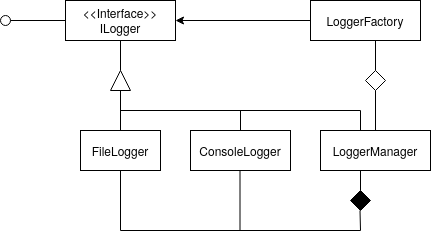

The diagram above was exported from draw.io. Its source (the exported page's mxGraphModel, read from the mxfile embedded in the PNG):
<mxGraphModel dx="868" dy="489" grid="1" gridSize="10" guides="1" tooltips="1" connect="1" arrows="1" fold="1" page="1" pageScale="1" pageWidth="850" pageHeight="1100" background="#ffffff" math="0" shadow="0">
  <root>
    <mxCell id="0" />
    <mxCell id="1" parent="0" />
    <mxCell id="Sz_pGwxm9CSWCnXBMcIN-3" value="&lt;div&gt;&amp;lt;&amp;lt;Interface&amp;gt;&amp;gt;&lt;/div&gt;&lt;div&gt;ILogger&lt;br&gt;&lt;/div&gt;" style="rounded=0;whiteSpace=wrap;html=1;" vertex="1" parent="1">
      <mxGeometry x="185" y="90" width="110" height="40" as="geometry" />
    </mxCell>
    <mxCell id="Sz_pGwxm9CSWCnXBMcIN-4" value="" style="ellipse;whiteSpace=wrap;html=1;aspect=fixed;" vertex="1" parent="1">
      <mxGeometry x="120" y="105" width="10" height="10" as="geometry" />
    </mxCell>
    <mxCell id="Sz_pGwxm9CSWCnXBMcIN-5" value="" style="endArrow=none;html=1;entryX=0;entryY=0.5;entryDx=0;entryDy=0;exitX=1;exitY=0.5;exitDx=0;exitDy=0;" edge="1" parent="1" source="Sz_pGwxm9CSWCnXBMcIN-4" target="Sz_pGwxm9CSWCnXBMcIN-3">
      <mxGeometry width="50" height="50" relative="1" as="geometry">
        <mxPoint x="150" y="110" as="sourcePoint" />
        <mxPoint x="160" y="60" as="targetPoint" />
      </mxGeometry>
    </mxCell>
    <mxCell id="Sz_pGwxm9CSWCnXBMcIN-6" value="" style="endArrow=none;html=1;entryX=0.5;entryY=1;entryDx=0;entryDy=0;" edge="1" parent="1" target="Sz_pGwxm9CSWCnXBMcIN-3">
      <mxGeometry width="50" height="50" relative="1" as="geometry">
        <mxPoint x="240" y="160" as="sourcePoint" />
        <mxPoint x="240" y="140" as="targetPoint" />
      </mxGeometry>
    </mxCell>
    <mxCell id="Sz_pGwxm9CSWCnXBMcIN-8" value="" style="triangle;whiteSpace=wrap;html=1;rotation=-90;" vertex="1" parent="1">
      <mxGeometry x="230" y="160" width="20" height="20" as="geometry" />
    </mxCell>
    <mxCell id="Sz_pGwxm9CSWCnXBMcIN-11" value="" style="endArrow=none;html=1;" edge="1" parent="1">
      <mxGeometry width="50" height="50" relative="1" as="geometry">
        <mxPoint x="240" y="220" as="sourcePoint" />
        <mxPoint x="240" y="180" as="targetPoint" />
      </mxGeometry>
    </mxCell>
    <mxCell id="Sz_pGwxm9CSWCnXBMcIN-12" value="" style="endArrow=none;html=1;" edge="1" parent="1">
      <mxGeometry width="50" height="50" relative="1" as="geometry">
        <mxPoint x="240" y="200" as="sourcePoint" />
        <mxPoint x="480" y="200" as="targetPoint" />
      </mxGeometry>
    </mxCell>
    <mxCell id="Sz_pGwxm9CSWCnXBMcIN-13" value="" style="endArrow=none;html=1;" edge="1" parent="1">
      <mxGeometry width="50" height="50" relative="1" as="geometry">
        <mxPoint x="360" y="220" as="sourcePoint" />
        <mxPoint x="360" y="200" as="targetPoint" />
      </mxGeometry>
    </mxCell>
    <mxCell id="Sz_pGwxm9CSWCnXBMcIN-14" value="" style="endArrow=none;html=1;" edge="1" parent="1">
      <mxGeometry width="50" height="50" relative="1" as="geometry">
        <mxPoint x="480" y="220" as="sourcePoint" />
        <mxPoint x="480" y="200" as="targetPoint" />
      </mxGeometry>
    </mxCell>
    <mxCell id="Sz_pGwxm9CSWCnXBMcIN-15" value="&lt;div&gt;FileLogger&lt;/div&gt;" style="rounded=0;whiteSpace=wrap;html=1;" vertex="1" parent="1">
      <mxGeometry x="200" y="220" width="80" height="40" as="geometry" />
    </mxCell>
    <mxCell id="Sz_pGwxm9CSWCnXBMcIN-16" value="&lt;div&gt;ConsoleLogger&lt;/div&gt;" style="rounded=0;whiteSpace=wrap;html=1;" vertex="1" parent="1">
      <mxGeometry x="310" y="220" width="100" height="40" as="geometry" />
    </mxCell>
    <mxCell id="Sz_pGwxm9CSWCnXBMcIN-17" value="&lt;div&gt;LoggerManager&lt;/div&gt;" style="rounded=0;whiteSpace=wrap;html=1;" vertex="1" parent="1">
      <mxGeometry x="440" y="220" width="110" height="40" as="geometry" />
    </mxCell>
    <mxCell id="Sz_pGwxm9CSWCnXBMcIN-18" value="" style="endArrow=classic;html=1;entryX=1;entryY=0.5;entryDx=0;entryDy=0;exitX=0;exitY=0.5;exitDx=0;exitDy=0;" edge="1" parent="1" source="Sz_pGwxm9CSWCnXBMcIN-19" target="Sz_pGwxm9CSWCnXBMcIN-3">
      <mxGeometry width="50" height="50" relative="1" as="geometry">
        <mxPoint x="440" y="110" as="sourcePoint" />
        <mxPoint x="400" y="80" as="targetPoint" />
      </mxGeometry>
    </mxCell>
    <mxCell id="Sz_pGwxm9CSWCnXBMcIN-19" value="&lt;div&gt;LoggerFactory&lt;/div&gt;" style="rounded=0;whiteSpace=wrap;html=1;" vertex="1" parent="1">
      <mxGeometry x="430" y="90" width="110" height="40" as="geometry" />
    </mxCell>
    <mxCell id="Sz_pGwxm9CSWCnXBMcIN-20" value="" style="endArrow=none;html=1;" edge="1" parent="1">
      <mxGeometry width="50" height="50" relative="1" as="geometry">
        <mxPoint x="480" y="280" as="sourcePoint" />
        <mxPoint x="480" y="260" as="targetPoint" />
      </mxGeometry>
    </mxCell>
    <mxCell id="Sz_pGwxm9CSWCnXBMcIN-21" value="" style="rhombus;whiteSpace=wrap;html=1;fillColor=#000000;" vertex="1" parent="1">
      <mxGeometry x="470" y="280" width="20" height="20" as="geometry" />
    </mxCell>
    <mxCell id="Sz_pGwxm9CSWCnXBMcIN-24" value="" style="endArrow=none;html=1;" edge="1" parent="1">
      <mxGeometry width="50" height="50" relative="1" as="geometry">
        <mxPoint x="240" y="320" as="sourcePoint" />
        <mxPoint x="480" y="320" as="targetPoint" />
      </mxGeometry>
    </mxCell>
    <mxCell id="Sz_pGwxm9CSWCnXBMcIN-25" value="" style="endArrow=none;html=1;" edge="1" parent="1">
      <mxGeometry width="50" height="50" relative="1" as="geometry">
        <mxPoint x="240" y="260" as="sourcePoint" />
        <mxPoint x="240" y="320" as="targetPoint" />
      </mxGeometry>
    </mxCell>
    <mxCell id="Sz_pGwxm9CSWCnXBMcIN-26" value="" style="endArrow=none;html=1;" edge="1" parent="1">
      <mxGeometry width="50" height="50" relative="1" as="geometry">
        <mxPoint x="359.5" y="260" as="sourcePoint" />
        <mxPoint x="359.5" y="320" as="targetPoint" />
      </mxGeometry>
    </mxCell>
    <mxCell id="Sz_pGwxm9CSWCnXBMcIN-27" value="" style="endArrow=none;html=1;" edge="1" parent="1">
      <mxGeometry width="50" height="50" relative="1" as="geometry">
        <mxPoint x="479.5" y="300" as="sourcePoint" />
        <mxPoint x="480" y="320" as="targetPoint" />
      </mxGeometry>
    </mxCell>
    <mxCell id="Sz_pGwxm9CSWCnXBMcIN-30" value="" style="rhombus;whiteSpace=wrap;html=1;fillColor=#FFFFFF;" vertex="1" parent="1">
      <mxGeometry x="485" y="160" width="20" height="20" as="geometry" />
    </mxCell>
    <mxCell id="Sz_pGwxm9CSWCnXBMcIN-31" value="" style="endArrow=none;html=1;exitX=0.5;exitY=0;exitDx=0;exitDy=0;" edge="1" parent="1" source="Sz_pGwxm9CSWCnXBMcIN-30">
      <mxGeometry width="50" height="50" relative="1" as="geometry">
        <mxPoint x="450" y="180" as="sourcePoint" />
        <mxPoint x="495" y="130" as="targetPoint" />
      </mxGeometry>
    </mxCell>
    <mxCell id="Sz_pGwxm9CSWCnXBMcIN-32" value="" style="endArrow=none;html=1;exitX=0.5;exitY=1;exitDx=0;exitDy=0;entryX=0.5;entryY=0;entryDx=0;entryDy=0;" edge="1" parent="1" source="Sz_pGwxm9CSWCnXBMcIN-30" target="Sz_pGwxm9CSWCnXBMcIN-17">
      <mxGeometry width="50" height="50" relative="1" as="geometry">
        <mxPoint x="510" y="170" as="sourcePoint" />
        <mxPoint x="500" y="200" as="targetPoint" />
      </mxGeometry>
    </mxCell>
  </root>
</mxGraphModel>